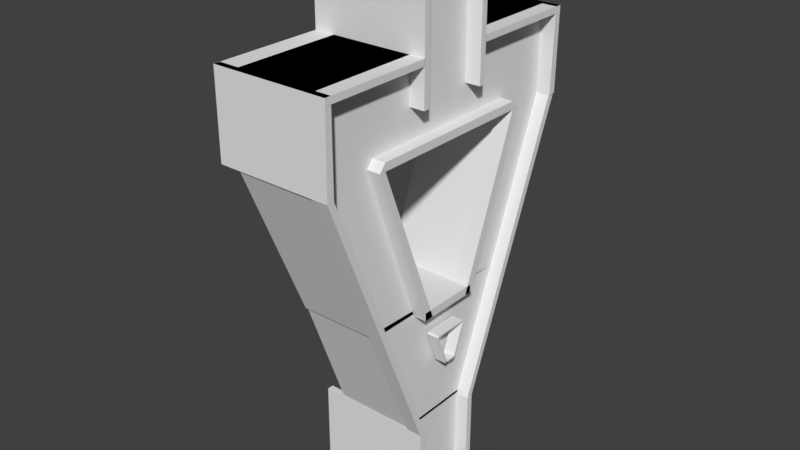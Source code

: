 # Source: ForkRoad_MxM.blend  (saved by Blender 2.79.0; exported with 4.5.12 LTS)
import bpy
from mathutils import Matrix  # noqa: F401  (used for matrix-valued properties, if any)

bpy.ops.wm.read_factory_settings(use_empty=True)
scene = bpy.context.scene
scene.name = 'Scene'

# ---- collections
col_collection_1 = bpy.data.collections.new('Collection 1'); scene.collection.children.link(col_collection_1)

# ---- materials (node trees are filled in below, after node groups)
mat_material = bpy.data.materials.new('Material')
mat_material.alpha_threshold = 0.0
mat_material.use_transparent_shadow = False
mat_material.roughness = 0.5
mat_material.line_color = (0.0, 0.0, 0.0, 1.0)

# ---- material node trees

# ---- world
world_world = bpy.data.worlds.new('World'); scene.world = world_world
world_world.color = (0.05088, 0.05088, 0.05088)
world_world.use_sun_shadow = False
world_world.sun_shadow_jitter_overblur = 0.0
world_world.cycles.sampling_method = 'MANUAL'

# ---- meshes
me_cube_015 = bpy.data.meshes.new('Cube.015')
me_cube_015.from_pydata([(0.9551, 12.5, 6.374), (0.9551, 10.5, 6.374), (-1.045, 10.5, 6.374), (-1.045, 12.5, 6.374), (0.9551, 12.5, 8.374), (0.9551, 10.5, 8.374), (-1.045, 10.5, 8.374), (-1.045, 12.5, 8.374), (0.9551, 47.34, 7.074), (0.9551, 47.34, 6.97), (-1.045, 47.34, 6.97), (-1.045, 47.34, 7.074), (0.9551, 12.41, 7.074), (0.9551, 12.41, 6.97), (-1.045, 12.41, 6.97), (-1.045, 12.41, 7.074), (0.9551, -12.42, 7.074), (0.9551, -12.42, 6.97), (-1.045, -12.42, 6.97), (-1.045, -12.42, 7.074), (0.9551, -47.35, 7.074), (0.9551, -47.35, 6.97), (-1.045, -47.35, 6.97), (-1.045, -47.35, 7.074), (0.9496, -12.55, 1.235), (0.9496, -10.54, 1.235), (0.9496, -47.67, 5.737), (0.9496, -45.29, 5.722), (0.678, -12.55, 1.235), (0.678, -10.54, 1.235), (0.678, -47.67, 5.737), (0.678, -45.29, 5.722), (-1.029, -47.66, 5.737), (-1.029, -45.29, 5.721), (0.9514, -45.35, 5.71), (0.9514, -47.66, 5.726), (-1.049, -47.37, 7.074), (-1.049, -45.37, 7.074), (0.9514, -45.37, 7.074), (0.9514, -47.37, 7.074), (0.9357, 47.62, 5.737), (0.9357, 45.25, 5.721), (-1.045, 45.31, 5.71), (-1.045, 47.62, 5.726), (0.9551, 47.33, 7.074), (0.9551, 45.33, 7.074), (-1.045, 45.33, 7.074), (-1.045, 47.33, 7.074), (0.6486, 12.52, 1.235), (0.6486, 10.5, 1.235), (0.6486, 47.63, 5.737), (0.6486, 45.26, 5.722), (0.9202, 12.52, 1.235), (0.9202, 10.5, 1.235), (0.9202, 47.63, 5.737), (0.9202, 45.26, 5.722), (0.764, -1.807, 2.241), (0.764, -1.807, 2.268), (0.764, 2.313, 2.241), (0.764, 2.313, 2.268), (0.9682, -1.807, 2.241), (0.9682, -1.807, 2.268), (0.9682, 2.313, 2.241), (0.9682, 2.313, 2.268), (0.764, 2.487, 2.241), (0.764, 1.85, 2.242), (0.764, 6.248, 2.776), (0.764, 5.837, 2.776), (0.9682, 2.487, 2.241), (0.9682, 1.85, 2.242), (0.9682, 6.248, 2.776), (0.9682, 5.837, 2.776), (0.9682, -1.808, 2.241), (0.9682, -1.171, 2.242), (0.9682, -5.569, 2.776), (0.9682, -5.159, 2.776), (0.764, -1.808, 2.241), (0.764, -1.171, 2.242), (0.764, -5.569, 2.776), (0.764, -5.159, 2.776), (0.764, -5.567, 2.776), (0.764, -5.156, 2.801), (0.764, 6.251, 2.776), (0.764, 5.838, 2.802), (0.9682, -5.567, 2.776), (0.9682, -5.156, 2.801), (0.9682, 6.251, 2.776), (0.9682, 5.838, 2.802), (0.9258, 12.5, -0.004957), (0.9258, 10.5, -0.004957), (-1.074, 10.5, -0.004957), (-1.074, 12.5, -0.004957), (0.9258, 12.5, 1.235), (0.9258, 10.5, 1.235), (-1.074, 10.5, 1.235), (-1.074, 12.5, 1.235), (0.9485, -10.51, -0.004957), (0.9485, -12.51, -0.004957), (-1.052, -12.51, -0.004957), (-1.052, -10.51, -0.004957), (0.9485, -10.51, 1.235), (0.9485, -12.51, 1.235), (-1.052, -12.51, 1.235), (-1.052, -10.51, 1.235), (0.9551, -10.51, 6.374), (0.9551, -12.51, 6.374), (-1.045, -12.51, 6.374), (-1.045, -10.51, 6.374), (0.9551, -10.51, 8.374), (0.9551, -12.51, 8.374), (-1.045, -12.51, 8.374), (-1.045, -10.51, 8.374), (0.6486, -28.53, 5.774), (0.6486, -26.52, 5.901), (0.6486, 29.24, 5.774), (0.6486, 27.22, 5.904), (0.9202, -28.53, 5.774), (0.9202, -26.52, 5.901), (0.9202, 29.24, 5.774), (0.9202, 27.22, 5.904), (0.9202, -10.15, 3.159), (0.9202, -7.041, 3.166), (0.9202, -28.54, 5.775), (0.9202, -26.53, 5.776), (0.6486, -10.15, 3.159), (0.6486, -7.041, 3.166), (0.6486, -28.54, 5.775), (0.6486, -26.53, 5.776), (0.6486, 10.84, 3.159), (0.6486, 7.727, 3.166), (0.6486, 29.23, 5.775), (0.6486, 27.22, 5.776), (0.9202, 10.84, 3.159), (0.9202, 7.727, 3.166), (0.9202, 29.23, 5.775), (0.9202, 27.22, 5.776), (0.6486, -10.15, 3.161), (0.6486, -10.15, 3.291), (0.6486, 9.989, 3.161), (0.6486, 9.989, 3.291), (0.9202, -10.15, 3.161), (0.9202, -10.15, 3.291), (0.9202, 9.989, 3.161), (0.9202, 9.989, 3.291), (-0.6944, 10.33, 3.202), (-0.6944, 26.02, 3.202), (0.6944, 26.02, 3.202), (0.6944, 10.33, 3.202), (-0.6944, 28.34, 5.774), (-0.6944, 47.57, 5.776), (0.6944, 47.57, 5.776), (0.6944, 28.34, 5.774), (-0.6944, -47.01, 5.775), (-0.6944, -47.01, 7.074), (-0.6944, 46.74, 5.775), (-0.6944, 46.74, 7.074), (0.6944, -47.01, 5.775), (0.6944, -47.01, 7.074), (0.6944, 46.74, 5.775), (0.6944, 46.74, 7.074), (0.6944, -7.959, 3.202), (0.6944, -26.84, 3.202), (-0.6944, -26.84, 3.202), (-0.6944, -7.959, 3.202), (0.6944, -26.61, 5.774), (0.6944, -47.62, 5.776), (-0.6944, -47.62, 5.776), (-0.6944, -26.61, 5.774), (0.6944, 12.5, 7.075), (0.6944, -12.5, 7.075), (-0.6944, -12.5, 7.075), (-0.6944, 12.5, 7.075), (0.6944, 12.5, 8.374), (0.6944, -12.5, 8.374), (-0.6944, -12.5, 8.374), (-0.6944, 12.5, 8.374), (0.6944, 12.58, 1.251), (0.6944, -12.36, 1.251), (-0.6944, -12.36, 1.251), (-0.6944, 12.58, 1.251), (0.6944, 26.03, 3.203), (0.6944, -26.83, 3.289), (-0.6944, -26.83, 3.289), (-0.6944, 26.03, 3.203), (0.6944, 12.5, -0.003139), (0.6944, -12.5, -0.003139), (-0.6944, -12.5, -0.003139), (-0.6944, 12.5, -0.003139), (0.6944, 12.5, 1.296), (0.6944, -12.5, 1.296), (-0.6944, -12.5, 1.296), (-0.6944, 12.5, 1.296)], [], [(0, 1, 2, 3), (4, 7, 6, 5), (0, 4, 5, 1), (1, 5, 6, 2), (2, 6, 7, 3), (4, 0, 3, 7), (8, 9, 10, 11), (12, 15, 14, 13), (8, 12, 13, 9), (9, 13, 14, 10), (10, 14, 15, 11), (12, 8, 11, 15), (16, 17, 18, 19), (20, 23, 22, 21), (16, 20, 21, 17), (17, 21, 22, 18), (18, 22, 23, 19), (20, 16, 19, 23), (24, 25, 27, 26), (26, 27, 31, 30), (30, 31, 29, 28), (28, 29, 25, 24), (26, 30, 28, 24), (31, 27, 25, 29), (32, 33, 34, 35), (36, 39, 38, 37), (32, 36, 37, 33), (33, 37, 38, 34), (34, 38, 39, 35), (36, 32, 35, 39), (40, 41, 42, 43), (44, 47, 46, 45), (40, 44, 45, 41), (41, 45, 46, 42), (42, 46, 47, 43), (44, 40, 43, 47), (48, 49, 51, 50), (50, 51, 55, 54), (54, 55, 53, 52), (52, 53, 49, 48), (50, 54, 52, 48), (55, 51, 49, 53), (56, 57, 59, 58), (58, 59, 63, 62), (62, 63, 61, 60), (60, 61, 57, 56), (58, 62, 60, 56), (63, 59, 57, 61), (64, 65, 67, 66), (66, 67, 71, 70), (70, 71, 69, 68), (68, 69, 65, 64), (66, 70, 68, 64), (71, 67, 65, 69), (72, 73, 75, 74), (74, 75, 79, 78), (78, 79, 77, 76), (76, 77, 73, 72), (74, 78, 76, 72), (79, 75, 73, 77), (80, 81, 83, 82), (82, 83, 87, 86), (86, 87, 85, 84), (84, 85, 81, 80), (82, 86, 84, 80), (87, 83, 81, 85), (88, 89, 90, 91), (92, 95, 94, 93), (88, 92, 93, 89), (89, 93, 94, 90), (90, 94, 95, 91), (92, 88, 91, 95), (96, 97, 98, 99), (100, 103, 102, 101), (96, 100, 101, 97), (97, 101, 102, 98), (98, 102, 103, 99), (100, 96, 99, 103), (104, 105, 106, 107), (108, 111, 110, 109), (104, 108, 109, 105), (105, 109, 110, 106), (106, 110, 111, 107), (108, 104, 107, 111), (112, 113, 115, 114), (114, 115, 119, 118), (118, 119, 117, 116), (116, 117, 113, 112), (114, 118, 116, 112), (119, 115, 113, 117), (120, 121, 123, 122), (122, 123, 127, 126), (126, 127, 125, 124), (124, 125, 121, 120), (122, 126, 124, 120), (127, 123, 121, 125), (128, 129, 131, 130), (130, 131, 135, 134), (134, 135, 133, 132), (132, 133, 129, 128), (130, 134, 132, 128), (135, 131, 129, 133), (136, 137, 139, 138), (138, 139, 143, 142), (142, 143, 141, 140), (140, 141, 137, 136), (138, 142, 140, 136), (143, 139, 137, 141), (144, 145, 146, 147), (148, 151, 150, 149), (144, 148, 149, 145), (145, 149, 150, 146), (146, 150, 151, 147), (148, 144, 147, 151), (152, 153, 155, 154), (154, 155, 159, 158), (158, 159, 157, 156), (156, 157, 153, 152), (154, 158, 156, 152), (159, 155, 153, 157), (160, 161, 162, 163), (164, 167, 166, 165), (160, 164, 165, 161), (161, 165, 166, 162), (162, 166, 167, 163), (164, 160, 163, 167), (168, 169, 170, 171), (172, 175, 174, 173), (168, 172, 173, 169), (169, 173, 174, 170), (170, 174, 175, 171), (172, 168, 171, 175), (176, 177, 178, 179), (180, 183, 182, 181), (176, 180, 181, 177), (177, 181, 182, 178), (178, 182, 183, 179), (180, 176, 179, 183), (184, 185, 186, 187), (188, 191, 190, 189), (184, 188, 189, 185), (185, 189, 190, 186), (186, 190, 191, 187), (188, 184, 187, 191)])
me_cube_015.materials.append(mat_material)
me_cube_015.use_remesh_preserve_volume = False
me_cube_015.use_remesh_preserve_attributes = False
me_cube_015.use_mirror_vertex_groups = False
me_cube_015.update()

# ---- objects
ob_cube_010 = bpy.data.objects.new('Cube.010', me_cube_015)

# ---- transforms, parenting, visibility, modifiers, constraints
ob_cube_010.location = (0.0, 0.0, 0.0)
ob_cube_010.scale = (1.44, 0.08, 1.539)
ob_cube_010.lock_rotations_4d = False
ob_cube_010.empty_display_type = 'ARROWS'
ob_cube_010.lineart.crease_threshold = 0.0

# ---- collection membership
col_collection_1.objects.link(ob_cube_010)

# ---- scene / render settings (as saved in the file)
scene.frame_start = 1; scene.frame_end = 250; scene.frame_set(1)
scene.render.engine = 'BLENDER_EEVEE_NEXT'
scene.render.resolution_percentage = 50
scene.render.dither_intensity = 0.0
scene.cycles.use_denoising = False
scene.cycles.samples = 128
scene.cycles.sampling_pattern = 'TABULATED_SOBOL'
scene.cycles.use_adaptive_sampling = False
scene.cycles.use_light_tree = False
scene.cycles.blur_glossy = 0.0
scene.cycles.sample_clamp_indirect = 0.0
scene.view_settings.view_transform = 'Standard'
bpy.context.view_layer.update()

# ---- added for rendering (the .blend has no active camera and no usable light): camera, sun
cam_auto = bpy.data.cameras.new('AutoCamera')
cam_auto.lens = 50.0
cam_auto.sensor_width = 36.0
cam_auto.clip_end = 1000.0
ob_auto_camera = bpy.data.objects.new('AutoCamera', cam_auto)
scene.collection.objects.link(ob_auto_camera)
ob_auto_camera.location = (14.0505, -16.9537, 17.7429)
ob_auto_camera.rotation_euler = (1.09748, -7.21219e-08, 0.694738)
scene.camera = ob_auto_camera
light_auto_sun = bpy.data.lights.new('AutoSun', 'SUN')
light_auto_sun.energy = 3.0
light_auto_sun.angle = 0.0523599
ob_auto_sun = bpy.data.objects.new('AutoSun', light_auto_sun)
scene.collection.objects.link(ob_auto_sun)
ob_auto_sun.rotation_euler = (0.872665, 0.174533, 0.523599)
bpy.context.view_layer.update()
